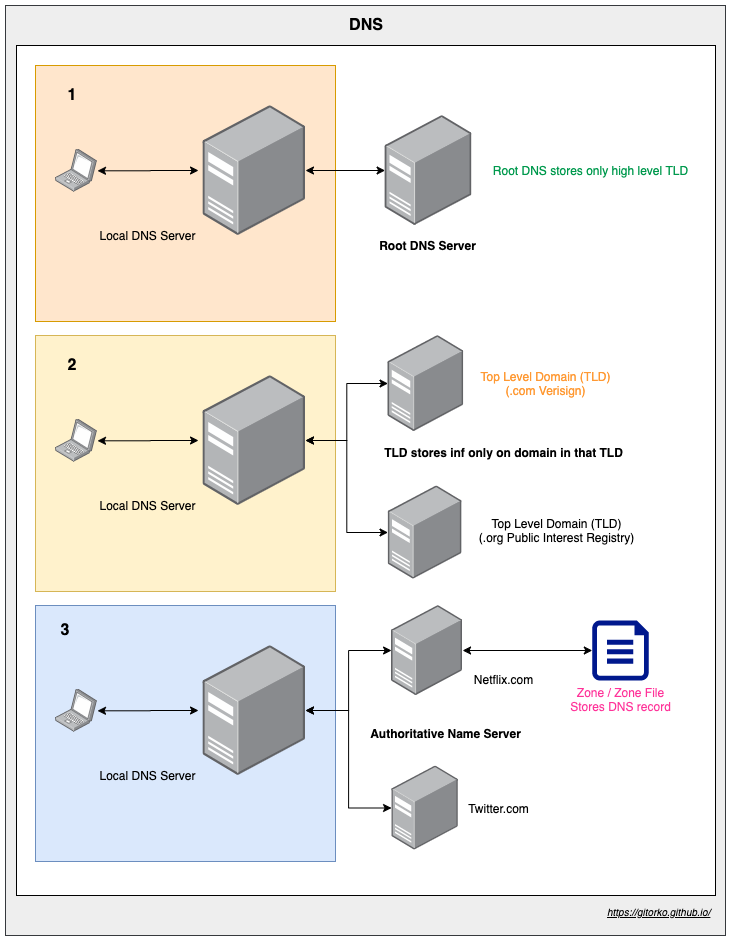

The diagram above was exported from draw.io. Its source (the exported page's mxGraphModel, read from the mxfile embedded in the PNG):
<mxGraphModel dx="1606" dy="997" grid="1" gridSize="10" guides="1" tooltips="1" connect="1" arrows="1" fold="1" page="1" pageScale="1" pageWidth="500" pageHeight="1200" math="0" shadow="0">
  <root>
    <mxCell id="0" />
    <mxCell id="1" parent="0" />
    <mxCell id="TrZZzZl-hYl_xI-VFuJa-59" value="" style="rounded=0;whiteSpace=wrap;html=1;fontSize=16;fillColor=#eeeeee;strokeColor=#36393d;" vertex="1" parent="1">
      <mxGeometry x="-290" y="190" width="720" height="930" as="geometry" />
    </mxCell>
    <mxCell id="TrZZzZl-hYl_xI-VFuJa-57" value="" style="rounded=0;whiteSpace=wrap;html=1;fontSize=16;" vertex="1" parent="1">
      <mxGeometry x="-279" y="230" width="699" height="850" as="geometry" />
    </mxCell>
    <mxCell id="TrZZzZl-hYl_xI-VFuJa-23" value="" style="rounded=0;whiteSpace=wrap;html=1;fillColor=#ffe6cc;strokeColor=#d79b00;" vertex="1" parent="1">
      <mxGeometry x="-260" y="250" width="300" height="256" as="geometry" />
    </mxCell>
    <mxCell id="TrZZzZl-hYl_xI-VFuJa-18" value="" style="edgeStyle=orthogonalEdgeStyle;rounded=0;orthogonalLoop=1;jettySize=auto;html=1;startArrow=classic;startFill=1;" edge="1" parent="1" source="TrZZzZl-hYl_xI-VFuJa-1" target="TrZZzZl-hYl_xI-VFuJa-17">
      <mxGeometry relative="1" as="geometry" />
    </mxCell>
    <mxCell id="TrZZzZl-hYl_xI-VFuJa-1" value="" style="points=[];aspect=fixed;html=1;align=center;shadow=0;dashed=0;image;image=img/lib/allied_telesis/computer_and_terminals/Server_Desktop.svg;" vertex="1" parent="1">
      <mxGeometry x="89.62" y="300" width="86.78" height="110" as="geometry" />
    </mxCell>
    <mxCell id="TrZZzZl-hYl_xI-VFuJa-17" value="" style="points=[];aspect=fixed;html=1;align=center;shadow=0;dashed=0;image;image=img/lib/allied_telesis/computer_and_terminals/Server_Desktop.svg;" vertex="1" parent="1">
      <mxGeometry x="-92.56" y="290" width="102.56" height="130" as="geometry" />
    </mxCell>
    <mxCell id="TrZZzZl-hYl_xI-VFuJa-2" value="Root DNS Server" style="text;html=1;align=center;verticalAlign=middle;resizable=0;points=[];autosize=1;fontStyle=1" vertex="1" parent="1">
      <mxGeometry x="76.56" y="420" width="110" height="20" as="geometry" />
    </mxCell>
    <mxCell id="TrZZzZl-hYl_xI-VFuJa-16" value="Zone / Zone File&lt;br&gt;Stores DNS record" style="text;html=1;align=center;verticalAlign=middle;resizable=0;points=[];autosize=1;fontColor=#FF3399;" vertex="1" parent="1">
      <mxGeometry x="265" y="869" width="120" height="30" as="geometry" />
    </mxCell>
    <mxCell id="TrZZzZl-hYl_xI-VFuJa-19" value="Local DNS Server" style="text;html=1;align=center;verticalAlign=middle;resizable=0;points=[];autosize=1;" vertex="1" parent="1">
      <mxGeometry x="-202.56" y="410" width="110" height="20" as="geometry" />
    </mxCell>
    <mxCell id="TrZZzZl-hYl_xI-VFuJa-22" value="" style="edgeStyle=orthogonalEdgeStyle;rounded=0;orthogonalLoop=1;jettySize=auto;html=1;entryX=-0.043;entryY=0.5;entryDx=0;entryDy=0;entryPerimeter=0;startArrow=classic;startFill=1;" edge="1" parent="1" source="TrZZzZl-hYl_xI-VFuJa-20" target="TrZZzZl-hYl_xI-VFuJa-17">
      <mxGeometry relative="1" as="geometry">
        <mxPoint x="-118" y="355.29999999999995" as="targetPoint" />
      </mxGeometry>
    </mxCell>
    <mxCell id="TrZZzZl-hYl_xI-VFuJa-20" value="" style="points=[];aspect=fixed;html=1;align=center;shadow=0;dashed=0;image;image=img/lib/allied_telesis/computer_and_terminals/Laptop.svg;" vertex="1" parent="1">
      <mxGeometry x="-240" y="334" width="42" height="42.599999999999994" as="geometry" />
    </mxCell>
    <mxCell id="TrZZzZl-hYl_xI-VFuJa-26" value="" style="rounded=0;whiteSpace=wrap;html=1;fillColor=#fff2cc;strokeColor=#d6b656;" vertex="1" parent="1">
      <mxGeometry x="-260" y="520" width="300" height="256" as="geometry" />
    </mxCell>
    <mxCell id="TrZZzZl-hYl_xI-VFuJa-27" value="" style="edgeStyle=orthogonalEdgeStyle;rounded=0;orthogonalLoop=1;jettySize=auto;html=1;startArrow=classic;startFill=1;" edge="1" parent="1" source="TrZZzZl-hYl_xI-VFuJa-28" target="TrZZzZl-hYl_xI-VFuJa-29">
      <mxGeometry relative="1" as="geometry" />
    </mxCell>
    <mxCell id="TrZZzZl-hYl_xI-VFuJa-28" value="" style="points=[];aspect=fixed;html=1;align=center;shadow=0;dashed=0;image;image=img/lib/allied_telesis/computer_and_terminals/Server_Desktop.svg;" vertex="1" parent="1">
      <mxGeometry x="92.50999999999999" y="520" width="75.74" height="96" as="geometry" />
    </mxCell>
    <mxCell id="TrZZzZl-hYl_xI-VFuJa-48" value="" style="edgeStyle=orthogonalEdgeStyle;rounded=0;orthogonalLoop=1;jettySize=auto;html=1;startArrow=classic;startFill=1;" edge="1" parent="1" source="TrZZzZl-hYl_xI-VFuJa-29" target="TrZZzZl-hYl_xI-VFuJa-47">
      <mxGeometry relative="1" as="geometry" />
    </mxCell>
    <mxCell id="TrZZzZl-hYl_xI-VFuJa-29" value="" style="points=[];aspect=fixed;html=1;align=center;shadow=0;dashed=0;image;image=img/lib/allied_telesis/computer_and_terminals/Server_Desktop.svg;" vertex="1" parent="1">
      <mxGeometry x="-92.56" y="560" width="102.56" height="130" as="geometry" />
    </mxCell>
    <mxCell id="TrZZzZl-hYl_xI-VFuJa-47" value="" style="points=[];aspect=fixed;html=1;align=center;shadow=0;dashed=0;image;image=img/lib/allied_telesis/computer_and_terminals/Server_Desktop.svg;" vertex="1" parent="1">
      <mxGeometry x="92.51" y="670" width="74.16" height="94" as="geometry" />
    </mxCell>
    <mxCell id="TrZZzZl-hYl_xI-VFuJa-30" value="Top Level Domain (TLD)&lt;br&gt;(.com Verisign)" style="text;html=1;align=center;verticalAlign=middle;resizable=0;points=[];autosize=1;fontColor=#FF9933;" vertex="1" parent="1">
      <mxGeometry x="175" y="553" width="150" height="30" as="geometry" />
    </mxCell>
    <mxCell id="TrZZzZl-hYl_xI-VFuJa-31" value="Local DNS Server" style="text;html=1;align=center;verticalAlign=middle;resizable=0;points=[];autosize=1;" vertex="1" parent="1">
      <mxGeometry x="-202.56" y="680" width="110" height="20" as="geometry" />
    </mxCell>
    <mxCell id="TrZZzZl-hYl_xI-VFuJa-32" value="" style="edgeStyle=orthogonalEdgeStyle;rounded=0;orthogonalLoop=1;jettySize=auto;html=1;entryX=-0.043;entryY=0.5;entryDx=0;entryDy=0;entryPerimeter=0;startArrow=classic;startFill=1;" edge="1" parent="1" source="TrZZzZl-hYl_xI-VFuJa-33" target="TrZZzZl-hYl_xI-VFuJa-29">
      <mxGeometry relative="1" as="geometry">
        <mxPoint x="-118" y="625.3" as="targetPoint" />
      </mxGeometry>
    </mxCell>
    <mxCell id="TrZZzZl-hYl_xI-VFuJa-33" value="" style="points=[];aspect=fixed;html=1;align=center;shadow=0;dashed=0;image;image=img/lib/allied_telesis/computer_and_terminals/Laptop.svg;" vertex="1" parent="1">
      <mxGeometry x="-240" y="604" width="42" height="42.599999999999994" as="geometry" />
    </mxCell>
    <mxCell id="TrZZzZl-hYl_xI-VFuJa-34" value="" style="rounded=0;whiteSpace=wrap;html=1;fillColor=#dae8fc;strokeColor=#6c8ebf;" vertex="1" parent="1">
      <mxGeometry x="-260" y="790" width="300" height="256" as="geometry" />
    </mxCell>
    <mxCell id="TrZZzZl-hYl_xI-VFuJa-35" value="" style="edgeStyle=orthogonalEdgeStyle;rounded=0;orthogonalLoop=1;jettySize=auto;html=1;startArrow=classic;startFill=1;" edge="1" parent="1" source="TrZZzZl-hYl_xI-VFuJa-36" target="TrZZzZl-hYl_xI-VFuJa-37">
      <mxGeometry relative="1" as="geometry" />
    </mxCell>
    <mxCell id="TrZZzZl-hYl_xI-VFuJa-44" value="" style="edgeStyle=orthogonalEdgeStyle;rounded=0;orthogonalLoop=1;jettySize=auto;html=1;startArrow=classic;startFill=1;entryX=0;entryY=0.5;entryDx=0;entryDy=0;entryPerimeter=0;" edge="1" parent="1" source="TrZZzZl-hYl_xI-VFuJa-36" target="TrZZzZl-hYl_xI-VFuJa-42">
      <mxGeometry relative="1" as="geometry">
        <mxPoint x="272.55999999999995" y="895" as="targetPoint" />
      </mxGeometry>
    </mxCell>
    <mxCell id="TrZZzZl-hYl_xI-VFuJa-36" value="" style="points=[];aspect=fixed;html=1;align=center;shadow=0;dashed=0;image;image=img/lib/allied_telesis/computer_and_terminals/Server_Desktop.svg;" vertex="1" parent="1">
      <mxGeometry x="96.06" y="790" width="71" height="90" as="geometry" />
    </mxCell>
    <mxCell id="TrZZzZl-hYl_xI-VFuJa-51" value="" style="edgeStyle=orthogonalEdgeStyle;rounded=0;orthogonalLoop=1;jettySize=auto;html=1;startArrow=classic;startFill=1;" edge="1" parent="1" source="TrZZzZl-hYl_xI-VFuJa-37" target="TrZZzZl-hYl_xI-VFuJa-50">
      <mxGeometry relative="1" as="geometry" />
    </mxCell>
    <mxCell id="TrZZzZl-hYl_xI-VFuJa-37" value="" style="points=[];aspect=fixed;html=1;align=center;shadow=0;dashed=0;image;image=img/lib/allied_telesis/computer_and_terminals/Server_Desktop.svg;" vertex="1" parent="1">
      <mxGeometry x="-92.56" y="830" width="102.56" height="130" as="geometry" />
    </mxCell>
    <mxCell id="TrZZzZl-hYl_xI-VFuJa-50" value="" style="points=[];aspect=fixed;html=1;align=center;shadow=0;dashed=0;image;image=img/lib/allied_telesis/computer_and_terminals/Server_Desktop.svg;" vertex="1" parent="1">
      <mxGeometry x="96.06" y="950" width="67.06" height="85" as="geometry" />
    </mxCell>
    <mxCell id="TrZZzZl-hYl_xI-VFuJa-38" value="Authoritative Name Server" style="text;html=1;align=center;verticalAlign=middle;resizable=0;points=[];autosize=1;fontStyle=1" vertex="1" parent="1">
      <mxGeometry x="65" y="908" width="170" height="20" as="geometry" />
    </mxCell>
    <mxCell id="TrZZzZl-hYl_xI-VFuJa-39" value="Local DNS Server" style="text;html=1;align=center;verticalAlign=middle;resizable=0;points=[];autosize=1;" vertex="1" parent="1">
      <mxGeometry x="-202.56" y="950" width="110" height="20" as="geometry" />
    </mxCell>
    <mxCell id="TrZZzZl-hYl_xI-VFuJa-40" value="" style="edgeStyle=orthogonalEdgeStyle;rounded=0;orthogonalLoop=1;jettySize=auto;html=1;entryX=-0.043;entryY=0.5;entryDx=0;entryDy=0;entryPerimeter=0;startArrow=classic;startFill=1;" edge="1" parent="1" source="TrZZzZl-hYl_xI-VFuJa-41" target="TrZZzZl-hYl_xI-VFuJa-37">
      <mxGeometry relative="1" as="geometry">
        <mxPoint x="-118" y="895.3" as="targetPoint" />
      </mxGeometry>
    </mxCell>
    <mxCell id="TrZZzZl-hYl_xI-VFuJa-41" value="" style="points=[];aspect=fixed;html=1;align=center;shadow=0;dashed=0;image;image=img/lib/allied_telesis/computer_and_terminals/Laptop.svg;" vertex="1" parent="1">
      <mxGeometry x="-240" y="874" width="42" height="42.599999999999994" as="geometry" />
    </mxCell>
    <mxCell id="TrZZzZl-hYl_xI-VFuJa-42" value="" style="aspect=fixed;pointerEvents=1;shadow=0;dashed=0;html=1;strokeColor=none;labelPosition=center;verticalLabelPosition=bottom;verticalAlign=top;align=center;fillColor=#00188D;shape=mxgraph.azure.file" vertex="1" parent="1">
      <mxGeometry x="296.8" y="805" width="56.4" height="60" as="geometry" />
    </mxCell>
    <mxCell id="TrZZzZl-hYl_xI-VFuJa-45" value="Root DNS stores only high level TLD" style="text;html=1;align=center;verticalAlign=middle;resizable=0;points=[];autosize=1;fontColor=#00994D;" vertex="1" parent="1">
      <mxGeometry x="190" y="345.3" width="210" height="20" as="geometry" />
    </mxCell>
    <mxCell id="TrZZzZl-hYl_xI-VFuJa-46" value="TLD stores inf only on domain in that TLD" style="text;html=1;align=center;verticalAlign=middle;resizable=0;points=[];autosize=1;fontStyle=1" vertex="1" parent="1">
      <mxGeometry x="83.12000000000002" y="626.6" width="250" height="20" as="geometry" />
    </mxCell>
    <mxCell id="TrZZzZl-hYl_xI-VFuJa-49" value="Top Level Domain (TLD)&lt;br&gt;(.org Public Interest Registry)" style="text;html=1;align=center;verticalAlign=middle;resizable=0;points=[];autosize=1;" vertex="1" parent="1">
      <mxGeometry x="176.4" y="700" width="170" height="30" as="geometry" />
    </mxCell>
    <mxCell id="TrZZzZl-hYl_xI-VFuJa-52" value="Netflix.com" style="text;html=1;align=center;verticalAlign=middle;resizable=0;points=[];autosize=1;" vertex="1" parent="1">
      <mxGeometry x="173.12" y="854" width="70" height="20" as="geometry" />
    </mxCell>
    <mxCell id="TrZZzZl-hYl_xI-VFuJa-53" value="Twitter.com" style="text;html=1;align=center;verticalAlign=middle;resizable=0;points=[];autosize=1;" vertex="1" parent="1">
      <mxGeometry x="163.12" y="982.5" width="80" height="20" as="geometry" />
    </mxCell>
    <mxCell id="TrZZzZl-hYl_xI-VFuJa-54" value="1" style="text;html=1;strokeColor=none;fillColor=none;align=center;verticalAlign=middle;whiteSpace=wrap;rounded=0;fontSize=16;fontStyle=1" vertex="1" parent="1">
      <mxGeometry x="-242.56" y="270" width="40" height="20" as="geometry" />
    </mxCell>
    <mxCell id="TrZZzZl-hYl_xI-VFuJa-55" value="2" style="text;html=1;strokeColor=none;fillColor=none;align=center;verticalAlign=middle;whiteSpace=wrap;rounded=0;fontSize=16;fontStyle=1" vertex="1" parent="1">
      <mxGeometry x="-242.56" y="540" width="40" height="20" as="geometry" />
    </mxCell>
    <mxCell id="TrZZzZl-hYl_xI-VFuJa-56" value="3" style="text;html=1;strokeColor=none;fillColor=none;align=center;verticalAlign=middle;whiteSpace=wrap;rounded=0;fontSize=16;fontStyle=1" vertex="1" parent="1">
      <mxGeometry x="-250" y="805" width="40" height="20" as="geometry" />
    </mxCell>
    <mxCell id="TrZZzZl-hYl_xI-VFuJa-60" value="DNS" style="text;html=1;strokeColor=none;fillColor=none;align=center;verticalAlign=middle;whiteSpace=wrap;rounded=0;fontSize=16;fontStyle=1" vertex="1" parent="1">
      <mxGeometry x="51" y="200" width="40" height="20" as="geometry" />
    </mxCell>
    <UserObject label="&lt;font style=&quot;font-size: 10px&quot;&gt;&lt;i&gt;&lt;u&gt;https://gitorko.github.io/&lt;/u&gt;&lt;/i&gt;&lt;/font&gt;" link="https://gitorko.github.io/" id="TrZZzZl-hYl_xI-VFuJa-61">
      <mxCell style="text;html=1;fontSize=16;" vertex="1" parent="1">
        <mxGeometry x="310" y="1080" width="110" height="30" as="geometry" />
      </mxCell>
    </UserObject>
  </root>
</mxGraphModel>